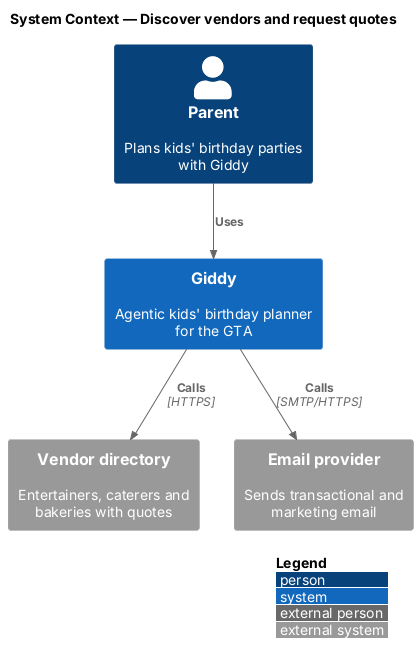

The diagram above was rendered by PlantUML. Its source (embedded in the PNG):
@startuml
!include <C4/C4_Context>
LAYOUT_WITH_LEGEND()
title System Context — Discover vendors and request quotes

Person(parent, "Parent", "Plans kids' birthday parties with Giddy")
System(giddy, "Giddy", "Agentic kids' birthday planner for the GTA")
System_Ext(vendors, "Vendor directory", "Entertainers, caterers and bakeries with quotes")
System_Ext(email, "Email provider", "Sends transactional and marketing email")

Rel(parent, giddy, "Uses")
Rel(giddy, vendors, "Calls", "HTTPS")
Rel(giddy, email, "Calls", "SMTP/HTTPS")
@enduml